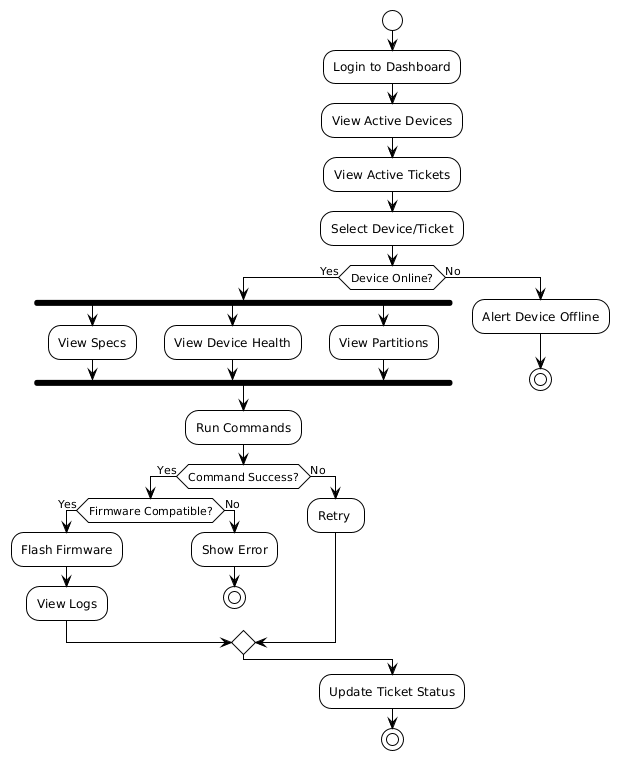

The diagram above was rendered by PlantUML. Its source (embedded in the PNG):
@startuml
!theme plain

skinparam backgroundColor white
skinparam activity {
  BackgroundColor white
  BorderColor black
  FontColor black
}
skinparam activityDiamond {
  BackgroundColor white
  BorderColor black
}
skinparam arrowColor black

start
:Login to Dashboard;
:View Active Devices;
:View Active Tickets;
:Select Device/Ticket;

if (Device Online?) then (Yes)

  fork
    :View Specs;
  fork again
    :View Device Health;
  fork again
    :View Partitions;
  end fork

  :Run Commands;

  if (Command Success?) then (Yes)

    if (Firmware Compatible?) then (Yes)
      :Flash Firmware;
      :View Logs;
    else (No)
      :Show Error;
      stop
    endif

  else (No)
    :Retry ;
  endif

else (No)
  :Alert Device Offline;
  stop
endif

:Update Ticket Status;
stop
@enduml